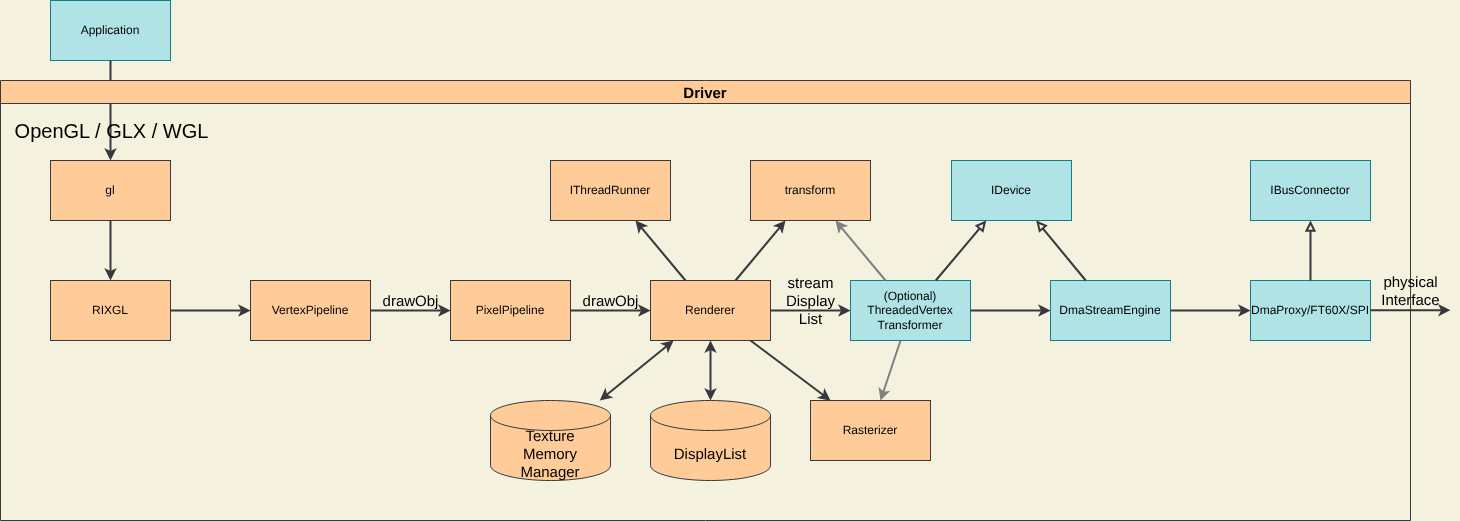

The diagram above was exported from draw.io. Its source (the exported page's mxGraphModel, read from the mxfile embedded in the PNG):
<mxGraphModel dx="971" dy="692" grid="1" gridSize="10" guides="1" tooltips="1" connect="1" arrows="1" fold="1" page="1" pageScale="1" pageWidth="827" pageHeight="1169" background="#F4F1DE" math="0" shadow="0">
  <root>
    <mxCell id="0" />
    <mxCell id="1" parent="0" />
    <mxCell id="2" value="Application" style="rounded=0;whiteSpace=wrap;html=1;fillColor=#b0e3e6;strokeColor=#0e8088;fontColor=#000000;" parent="1" vertex="1">
      <mxGeometry x="80" y="40" width="120" height="60" as="geometry" />
    </mxCell>
    <mxCell id="3" value="" style="endArrow=classic;html=1;fontColor=#000000;exitX=0.5;exitY=1;exitDx=0;exitDy=0;strokeWidth=2;fillColor=#eeeeee;strokeColor=#36393d;" parent="1" source="2" target="54" edge="1">
      <mxGeometry width="50" height="50" relative="1" as="geometry">
        <mxPoint x="360" y="460" as="sourcePoint" />
        <mxPoint x="140" y="190" as="targetPoint" />
        <Array as="points">
          <mxPoint x="140" y="140" />
        </Array>
      </mxGeometry>
    </mxCell>
    <mxCell id="4" value="OpenGL / GLX / WGL" style="edgeLabel;html=1;align=center;verticalAlign=middle;resizable=0;points=[];fontSize=20;fontColor=#000000;labelBackgroundColor=none;" parent="3" vertex="1" connectable="0">
      <mxGeometry x="0.1286" y="-2" relative="1" as="geometry">
        <mxPoint x="2" y="13" as="offset" />
      </mxGeometry>
    </mxCell>
    <mxCell id="5" value="Driver" style="swimlane;labelBackgroundColor=none;fontSize=15;fillColor=#ffcc99;strokeColor=#36393d;fontColor=#000000;" parent="1" vertex="1">
      <mxGeometry x="30" y="120" width="1410" height="440" as="geometry">
        <mxRectangle x="30" y="120" width="80" height="23" as="alternateBounds" />
      </mxGeometry>
    </mxCell>
    <mxCell id="6" value="RIXGL" style="rounded=0;whiteSpace=wrap;html=1;fillColor=#ffcc99;strokeColor=#36393d;fontColor=#000000;" parent="5" vertex="1">
      <mxGeometry x="50" y="200" width="120" height="60" as="geometry" />
    </mxCell>
    <mxCell id="8" value="VertexPipeline" style="rounded=0;whiteSpace=wrap;html=1;fillColor=#ffcc99;strokeColor=#36393d;fontColor=#000000;" parent="5" vertex="1">
      <mxGeometry x="250" y="200" width="120" height="60" as="geometry" />
    </mxCell>
    <mxCell id="14" value="PixelPipeline" style="rounded=0;whiteSpace=wrap;html=1;fillColor=#ffcc99;strokeColor=#36393d;fontColor=#000000;" parent="5" vertex="1">
      <mxGeometry x="450" y="200" width="120" height="60" as="geometry" />
    </mxCell>
    <mxCell id="15" value="drawObj" style="endArrow=classic;html=1;fontSize=15;fontColor=#000000;strokeWidth=2;fillColor=#cce5ff;strokeColor=#36393d;entryX=0;entryY=0.5;entryDx=0;entryDy=0;exitX=1;exitY=0.5;exitDx=0;exitDy=0;labelBackgroundColor=none;" parent="5" source="8" target="14" edge="1">
      <mxGeometry y="10" width="50" height="50" relative="1" as="geometry">
        <mxPoint x="430" y="180" as="sourcePoint" />
        <mxPoint x="450" y="229.5" as="targetPoint" />
        <mxPoint as="offset" />
      </mxGeometry>
    </mxCell>
    <mxCell id="18" value="Renderer" style="rounded=0;whiteSpace=wrap;html=1;fillColor=#ffcc99;strokeColor=#36393d;fontColor=#000000;" parent="5" vertex="1">
      <mxGeometry x="650" y="200" width="120" height="60" as="geometry" />
    </mxCell>
    <mxCell id="19" value="drawObj" style="endArrow=classic;html=1;fontSize=15;fontColor=#000000;strokeWidth=2;fillColor=#cce5ff;strokeColor=#36393d;entryX=0;entryY=0.5;entryDx=0;entryDy=0;exitX=1;exitY=0.5;exitDx=0;exitDy=0;labelBackgroundColor=none;" parent="5" source="14" target="18" edge="1">
      <mxGeometry y="10" width="50" height="50" relative="1" as="geometry">
        <mxPoint x="560" y="240" as="sourcePoint" />
        <mxPoint x="640" y="240" as="targetPoint" />
        <mxPoint as="offset" />
      </mxGeometry>
    </mxCell>
    <mxCell id="20" value="" style="endArrow=classic;html=1;fontSize=15;fontColor=#000000;strokeWidth=2;fillColor=#cce5ff;strokeColor=#36393d;entryX=0.5;entryY=0;entryDx=0;entryDy=0;labelBackgroundColor=none;startArrow=classic;startFill=1;entryPerimeter=0;" parent="5" source="18" target="27" edge="1">
      <mxGeometry y="10" width="50" height="50" relative="1" as="geometry">
        <mxPoint x="780" y="220" as="sourcePoint" />
        <mxPoint x="870" y="320" as="targetPoint" />
        <mxPoint as="offset" />
      </mxGeometry>
    </mxCell>
    <mxCell id="21" value="Rasterizer" style="rounded=0;whiteSpace=wrap;html=1;fillColor=#ffcc99;strokeColor=#36393d;fontColor=#000000;" parent="5" vertex="1">
      <mxGeometry x="810" y="320" width="120" height="60" as="geometry" />
    </mxCell>
    <mxCell id="22" value="" style="endArrow=classic;html=1;fontSize=15;fontColor=#000000;strokeWidth=2;fillColor=#cce5ff;strokeColor=#36393d;labelBackgroundColor=none;startArrow=classic;startFill=1;" parent="5" source="18" target="26" edge="1">
      <mxGeometry y="10" width="50" height="50" relative="1" as="geometry">
        <mxPoint x="750" y="270" as="sourcePoint" />
        <mxPoint x="710" y="320" as="targetPoint" />
        <mxPoint as="offset" />
      </mxGeometry>
    </mxCell>
    <mxCell id="23" value="" style="endArrow=classic;html=1;fontSize=15;fontColor=#000000;strokeWidth=2;fillColor=#cce5ff;strokeColor=#808080;labelBackgroundColor=none;startArrow=none;startFill=0;" parent="5" source="31" target="21" edge="1">
      <mxGeometry y="10" width="50" height="50" relative="1" as="geometry">
        <mxPoint x="760" y="280" as="sourcePoint" />
        <mxPoint x="890" y="340" as="targetPoint" />
        <mxPoint as="offset" />
        <Array as="points">
          <mxPoint x="890" y="290" />
        </Array>
      </mxGeometry>
    </mxCell>
    <mxCell id="25" value="stream&lt;div&gt;Display&lt;/div&gt;&lt;div&gt;List&lt;/div&gt;" style="endArrow=classic;html=1;fontSize=15;fontColor=#000000;strokeWidth=2;fillColor=#cce5ff;strokeColor=#36393d;exitX=1;exitY=0.5;exitDx=0;exitDy=0;labelBackgroundColor=none;" parent="5" source="18" target="31" edge="1">
      <mxGeometry y="10" width="50" height="50" relative="1" as="geometry">
        <mxPoint x="770" y="240" as="sourcePoint" />
        <mxPoint x="850" y="230" as="targetPoint" />
        <mxPoint as="offset" />
      </mxGeometry>
    </mxCell>
    <mxCell id="26" value="Texture&lt;br&gt;Memory&lt;br&gt;Manager" style="shape=cylinder3;whiteSpace=wrap;html=1;boundedLbl=1;backgroundOutline=1;size=15;labelBackgroundColor=none;fontSize=15;fillColor=#ffcc99;strokeColor=#36393d;fontColor=#000000;" parent="5" vertex="1">
      <mxGeometry x="490" y="320" width="120" height="80" as="geometry" />
    </mxCell>
    <mxCell id="27" value="DisplayList" style="shape=cylinder3;whiteSpace=wrap;html=1;boundedLbl=1;backgroundOutline=1;size=15;labelBackgroundColor=none;fontSize=15;fillColor=#ffcc99;strokeColor=#36393d;fontColor=#000000;" parent="5" vertex="1">
      <mxGeometry x="650" y="320" width="120" height="80" as="geometry" />
    </mxCell>
    <mxCell id="30" value="DmaProxy/FT60X/SPI" style="rounded=0;whiteSpace=wrap;html=1;fillColor=#b0e3e6;strokeColor=#0e8088;fontColor=#000000;" parent="5" vertex="1">
      <mxGeometry x="1250" y="200" width="120" height="60" as="geometry" />
    </mxCell>
    <mxCell id="31" value="&lt;div&gt;(Optional)&lt;/div&gt;ThreadedVertex&lt;br&gt;Transformer" style="rounded=0;whiteSpace=wrap;html=1;fillColor=#b0e3e6;strokeColor=#0e8088;glass=0;" parent="5" vertex="1">
      <mxGeometry x="850" y="200" width="120" height="60" as="geometry" />
    </mxCell>
    <mxCell id="32" value="DmaStreamEngine" style="rounded=0;whiteSpace=wrap;html=1;fillColor=#b0e3e6;strokeColor=#0e8088;" parent="5" vertex="1">
      <mxGeometry x="1050" y="200" width="120" height="60" as="geometry" />
    </mxCell>
    <mxCell id="33" value="IBusConnector" style="rounded=0;whiteSpace=wrap;html=1;fillColor=#b0e3e6;strokeColor=#0e8088;fontColor=#000000;" parent="5" vertex="1">
      <mxGeometry x="1250" y="80" width="120" height="60" as="geometry" />
    </mxCell>
    <mxCell id="34" value="IDevice" style="rounded=0;whiteSpace=wrap;html=1;fillColor=#b0e3e6;strokeColor=#0e8088;" parent="5" vertex="1">
      <mxGeometry x="951" y="80" width="120" height="60" as="geometry" />
    </mxCell>
    <mxCell id="36" value="" style="endArrow=classic;html=1;fontSize=15;fontColor=#000000;strokeWidth=2;fillColor=#cce5ff;strokeColor=#36393d;labelBackgroundColor=none;" parent="5" source="31" target="32" edge="1">
      <mxGeometry y="10" width="50" height="50" relative="1" as="geometry">
        <mxPoint x="780" y="240" as="sourcePoint" />
        <mxPoint x="860" y="240" as="targetPoint" />
        <mxPoint as="offset" />
      </mxGeometry>
    </mxCell>
    <mxCell id="37" value="" style="endArrow=classic;html=1;fontSize=15;fontColor=#000000;strokeWidth=2;fillColor=#cce5ff;strokeColor=#36393d;labelBackgroundColor=none;" parent="5" source="32" target="30" edge="1">
      <mxGeometry y="10" width="50" height="50" relative="1" as="geometry">
        <mxPoint x="790" y="250" as="sourcePoint" />
        <mxPoint x="870" y="250" as="targetPoint" />
        <mxPoint as="offset" />
      </mxGeometry>
    </mxCell>
    <mxCell id="38" value="" style="endArrow=block;html=1;fontSize=15;fontColor=#000000;strokeWidth=2;fillColor=#cce5ff;strokeColor=#36393d;labelBackgroundColor=none;endFill=0;" parent="5" source="31" target="34" edge="1">
      <mxGeometry y="10" width="50" height="50" relative="1" as="geometry">
        <mxPoint x="800" y="260" as="sourcePoint" />
        <mxPoint x="880" y="260" as="targetPoint" />
        <mxPoint as="offset" />
      </mxGeometry>
    </mxCell>
    <mxCell id="39" value="" style="endArrow=block;html=1;fontSize=15;fontColor=#000000;strokeWidth=2;fillColor=#cce5ff;strokeColor=#36393d;labelBackgroundColor=none;endFill=0;" parent="5" source="32" target="34" edge="1">
      <mxGeometry y="10" width="50" height="50" relative="1" as="geometry">
        <mxPoint x="810" y="270" as="sourcePoint" />
        <mxPoint x="890" y="270" as="targetPoint" />
        <mxPoint as="offset" />
      </mxGeometry>
    </mxCell>
    <mxCell id="40" value="" style="endArrow=block;html=1;fontSize=15;fontColor=#000000;strokeWidth=2;fillColor=#cce5ff;strokeColor=#36393d;labelBackgroundColor=none;endFill=0;" parent="5" source="30" target="33" edge="1">
      <mxGeometry y="10" width="50" height="50" relative="1" as="geometry">
        <mxPoint x="820" y="280" as="sourcePoint" />
        <mxPoint x="900" y="280" as="targetPoint" />
        <mxPoint as="offset" />
      </mxGeometry>
    </mxCell>
    <mxCell id="43" value="physical&lt;div&gt;Interface&lt;/div&gt;" style="endArrow=classic;html=1;fontSize=15;fontColor=#000000;strokeWidth=2;fillColor=#cce5ff;strokeColor=#36393d;exitX=1;exitY=0.5;exitDx=0;exitDy=0;labelBackgroundColor=none;" parent="5" edge="1">
      <mxGeometry y="20" width="50" height="50" relative="1" as="geometry">
        <mxPoint x="1370" y="229.70999999999998" as="sourcePoint" />
        <mxPoint x="1450" y="229.70999999999998" as="targetPoint" />
        <mxPoint as="offset" />
      </mxGeometry>
    </mxCell>
    <mxCell id="44" value="" style="endArrow=classic;html=1;fontSize=15;fontColor=#000000;strokeWidth=2;fillColor=#cce5ff;strokeColor=#36393d;labelBackgroundColor=none;startArrow=none;startFill=0;" parent="5" source="18" target="21" edge="1">
      <mxGeometry y="10" width="50" height="50" relative="1" as="geometry">
        <mxPoint x="773" y="270" as="sourcePoint" />
        <mxPoint x="880" y="330" as="targetPoint" />
        <mxPoint as="offset" />
      </mxGeometry>
    </mxCell>
    <mxCell id="45" value="IThreadRunner" style="rounded=0;whiteSpace=wrap;html=1;fillColor=#ffcc99;strokeColor=#36393d;fontColor=#000000;" parent="5" vertex="1">
      <mxGeometry x="550" y="80" width="120" height="60" as="geometry" />
    </mxCell>
    <mxCell id="46" value="" style="endArrow=classic;html=1;fontSize=15;fontColor=#000000;strokeWidth=2;fillColor=#cce5ff;strokeColor=#36393d;labelBackgroundColor=none;" parent="5" source="18" target="45" edge="1">
      <mxGeometry y="10" width="50" height="50" relative="1" as="geometry">
        <mxPoint x="980" y="240" as="sourcePoint" />
        <mxPoint x="1060" y="240" as="targetPoint" />
        <mxPoint as="offset" />
      </mxGeometry>
    </mxCell>
    <mxCell id="47" value="transform" style="rounded=0;whiteSpace=wrap;html=1;fillColor=#ffcc99;strokeColor=#36393d;fontColor=#000000;" parent="5" vertex="1">
      <mxGeometry x="750" y="80" width="120" height="60" as="geometry" />
    </mxCell>
    <mxCell id="50" value="" style="endArrow=classic;html=1;fontSize=15;fontColor=#000000;strokeWidth=2;fillColor=#cce5ff;strokeColor=#36393d;labelBackgroundColor=none;" parent="5" source="18" target="47" edge="1">
      <mxGeometry y="10" width="50" height="50" relative="1" as="geometry">
        <mxPoint x="699" y="210" as="sourcePoint" />
        <mxPoint x="641" y="130" as="targetPoint" />
        <mxPoint as="offset" />
      </mxGeometry>
    </mxCell>
    <mxCell id="51" value="" style="endArrow=classic;html=1;fontSize=15;fontColor=#000000;strokeWidth=2;fillColor=#cce5ff;strokeColor=#808080;labelBackgroundColor=none;" parent="5" source="31" target="47" edge="1">
      <mxGeometry y="10" width="50" height="50" relative="1" as="geometry">
        <mxPoint x="709" y="220" as="sourcePoint" />
        <mxPoint x="651" y="140" as="targetPoint" />
        <mxPoint as="offset" />
      </mxGeometry>
    </mxCell>
    <mxCell id="53" value="" style="endArrow=classic;html=1;fontSize=20;fontColor=#000000;strokeWidth=2;fillColor=#cce5ff;strokeColor=#36393d;exitX=1;exitY=0.5;exitDx=0;exitDy=0;entryX=0;entryY=0.5;entryDx=0;entryDy=0;" parent="5" source="6" edge="1">
      <mxGeometry width="50" height="50" relative="1" as="geometry">
        <mxPoint x="200" y="350" as="sourcePoint" />
        <mxPoint x="249.9999999999999" y="229.9999999999999" as="targetPoint" />
      </mxGeometry>
    </mxCell>
    <mxCell id="54" value="gl" style="rounded=0;whiteSpace=wrap;html=1;fillColor=#ffcc99;strokeColor=#36393d;fontColor=#000000;" parent="5" vertex="1">
      <mxGeometry x="50" y="80" width="120" height="60" as="geometry" />
    </mxCell>
    <mxCell id="55" value="" style="endArrow=classic;html=1;fontSize=20;fontColor=#000000;strokeWidth=2;fillColor=#cce5ff;strokeColor=#36393d;" parent="5" source="54" target="6" edge="1">
      <mxGeometry width="50" height="50" relative="1" as="geometry">
        <mxPoint x="380" y="240" as="sourcePoint" />
        <mxPoint x="460" y="240" as="targetPoint" />
      </mxGeometry>
    </mxCell>
  </root>
</mxGraphModel>